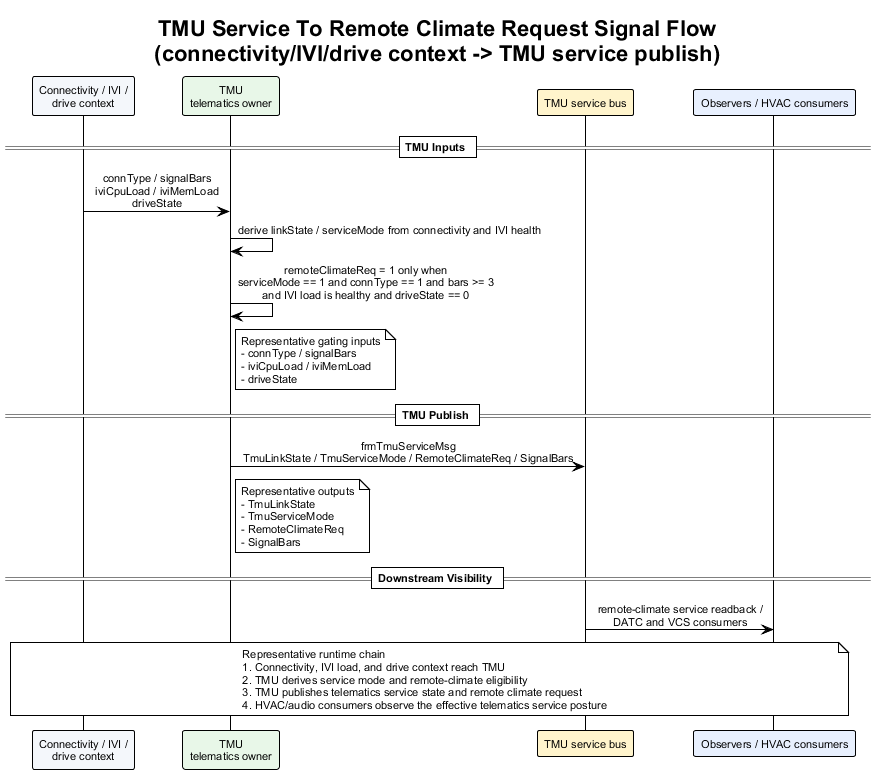

The diagram above was rendered by PlantUML. Its source (embedded in the PNG):
@startuml tmu_service_to_remote_climate_request_signal_flow
!theme plain
skinparam backgroundColor #FFFFFF
skinparam defaultFontName Arial
skinparam defaultFontSize 11
skinparam sequenceMessageAlign center
skinparam responseMessageBelowArrow true

title TMU Service To Remote Climate Request Signal Flow\n(connectivity/IVI/drive context -> TMU service publish)

participant "Connectivity / IVI /\ndrive context" as ConnCtx #F4F7FB
participant "TMU\ntelematics owner" as TMU #E8F7E8
participant "TMU service bus" as TmuBus #FFF4CC
participant "Observers / HVAC consumers" as Obs #E8F0FE

== TMU Inputs ==

ConnCtx -> TMU : connType / signalBars\niviCpuLoad / iviMemLoad\ndriveState
TMU -> TMU : derive linkState / serviceMode from connectivity and IVI health
TMU -> TMU : remoteClimateReq = 1 only when\nserviceMode == 1 and connType == 1 and bars >= 3\nand IVI load is healthy and driveState == 0
note right of TMU
Representative gating inputs
- connType / signalBars
- iviCpuLoad / iviMemLoad
- driveState
end note

== TMU Publish ==

TMU -> TmuBus : frmTmuServiceMsg\nTmuLinkState / TmuServiceMode / RemoteClimateReq / SignalBars
note right of TMU
Representative outputs
- TmuLinkState
- TmuServiceMode
- RemoteClimateReq
- SignalBars
end note

== Downstream Visibility ==

TmuBus -> Obs : remote-climate service readback /\nDATC and VCS consumers

note over ConnCtx, Obs
Representative runtime chain
1. Connectivity, IVI load, and drive context reach TMU
2. TMU derives service mode and remote-climate eligibility
3. TMU publishes telematics service state and remote climate request
4. HVAC/audio consumers observe the effective telematics service posture
end note

@enduml